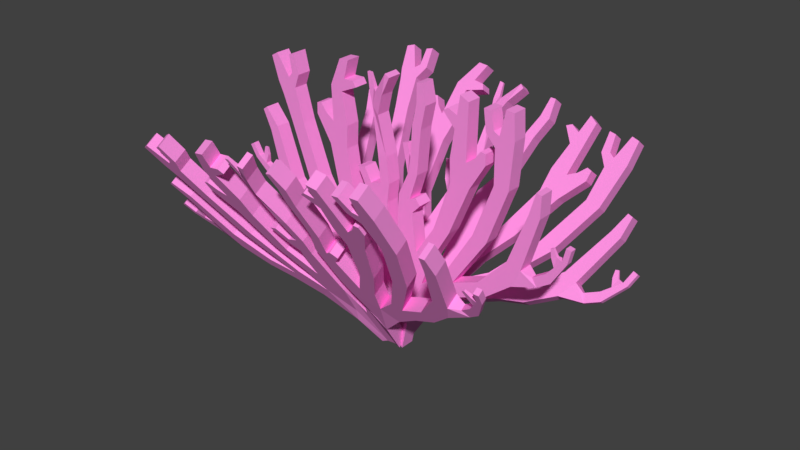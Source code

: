 # Source: Coral.blend  (saved by Blender 2.78.0; exported with 4.5.12 LTS)
import bpy
from mathutils import Matrix  # noqa: F401  (used for matrix-valued properties, if any)

bpy.ops.wm.read_factory_settings(use_empty=True)
scene = bpy.context.scene
scene.name = 'Scene'

# ---- collections
col_collection_1 = bpy.data.collections.new('Collection 1'); scene.collection.children.link(col_collection_1)

# ---- materials (node trees are filled in below, after node groups)
mat_coral = bpy.data.materials.new('Coral')
mat_coral.alpha_threshold = 0.0
mat_coral.use_transparent_shadow = False
mat_coral.diffuse_color = (1.0, 0.3015, 0.7801, 1.0)
mat_coral.roughness = 0.5
mat_coral.specular_intensity = 0.2292
mat_coral.line_color = (0.0, 0.0, 0.0, 1.0)

# ---- material node trees

# ---- world
world_world = bpy.data.worlds.new('World'); scene.world = world_world
world_world.color = (0.05088, 0.05088, 0.05088)
world_world.use_sun_shadow = False
world_world.sun_shadow_jitter_overblur = 0.0
world_world.cycles.sampling_method = 'MANUAL'

# ---- meshes
me_cube_003 = bpy.data.meshes.new('Cube.003')
me_cube_003.from_pydata([(0.01791, -0.01699, -0.2947), (0.01791, 0.01699, -0.2947), (0.1102, 0.01699, -0.3585), (0.1102, -0.01699, -0.3585), (0.02537, -0.01699, -0.5049), (0.04662, -0.02203, -0.4125), (0.02537, 0.01699, -0.5049), (0.04662, 0.01195, -0.4125), (0.01534, 0.02162, -0.3484), (0.01195, -0.01257, -0.503), (0.01195, 0.02162, -0.503), (0.01534, -0.01257, -0.3484), (0.0773, -0.01699, -0.3253), (0.03525, 0.01741, -0.3805), (0.0773, 0.01699, -0.3253), (0.03525, -0.01656, -0.3805), (0.1753, 0.01699, -0.3208), (0.1753, -0.01699, -0.3208), (0.1345, -0.01699, -0.2799), (0.1345, 0.01699, -0.2799), (0.01133, -0.01699, -0.2497), (0.01133, 0.01699, -0.2497), (0.09858, -0.01699, -0.2651), (0.09858, 0.01699, -0.2651), (0.05899, -0.01699, -0.3195), (0.05899, 0.01699, -0.3195), (0.06093, -0.01699, -0.2574), (0.06093, 0.01699, -0.2574), (0.09579, 0.01699, -0.3458), (0.09579, -0.01699, -0.3458), (0.1559, 0.01699, -0.2938), (0.1559, -0.01699, -0.2938), (0.03925, -0.01699, -0.08637), (0.03925, 0.01699, -0.08637), (0.06272, -0.01699, -0.0841), (0.06272, 0.01699, -0.0841), (0.144, -0.01699, -0.1872), (0.144, 0.01699, -0.1872), (0.1056, -0.01699, -0.1888), (0.1056, 0.01699, -0.1888), (0.1907, -0.01699, -0.07554), (0.1907, 0.01699, -0.07554), (0.1449, -0.01699, -0.07536), (0.1449, 0.01699, -0.07536), (0.2021, -0.01699, -0.1697), (0.2021, 0.01699, -0.1697), (0.2351, 0.01699, -0.1779), (0.2351, -0.01699, -0.1779), (0.2472, -0.01699, -0.05095), (0.2472, 0.01699, -0.05095), (0.2811, 0.01699, -0.05368), (0.2811, -0.01699, -0.05368), (0.2373, 0.01699, -0.2967), (0.2373, -0.01699, -0.2967), (0.218, 0.01699, -0.2697), (0.218, -0.01699, -0.2697), (0.3164, 0.01699, -0.2089), (0.3164, -0.01699, -0.2089), (0.2844, 0.01699, -0.1999), (0.2844, -0.01699, -0.1999), (0.3536, 0.01699, -0.03963), (0.3536, -0.01699, -0.03963), (0.3414, 0.01699, -0.03702), (0.3414, -0.01699, -0.03702), (0.05064, 0.01699, -0.1703), (0.05064, -0.01699, -0.1703), (0.0146, -0.01699, -0.1668), (0.0146, 0.01699, -0.1668), (0.04469, 0.01699, -0.1407), (0.01574, 0.01699, -0.138), (0.04469, -0.01699, -0.1407), (0.01574, -0.01699, -0.138), (0.07106, 0.01699, -0.1489), (0.07106, -0.01699, -0.1489), (0.05882, 0.01699, -0.1346), (0.05882, -0.01699, -0.1346), (0.04983, -0.01699, 0.02132), (0.04983, 0.01699, 0.02132), (0.07119, -0.01699, 0.01576), (0.07119, 0.01699, 0.01576), (0.06008, -0.01699, 0.06516), (0.06008, 0.01699, 0.06516), (0.08204, -0.01699, 0.06734), (0.08204, 0.01699, 0.06734), (0.06052, -0.01699, 0.11), (0.06052, 0.01699, 0.11), (0.0728, -0.01699, 0.1113), (0.0728, 0.01699, 0.1113), (0.1813, -0.01699, -0.02253), (0.1813, 0.01699, -0.02253), (0.1429, -0.01699, -0.02406), (0.1429, 0.01699, -0.02406), (0.1838, -0.01699, 0.1002), (0.1838, 0.01699, 0.1002), (0.164, -0.01699, 0.1101), (0.164, 0.01699, 0.1101), (0.2465, -0.01699, 0.02598), (0.2465, 0.01699, 0.02598), (0.2873, 0.01699, 0.02263), (0.2873, -0.01699, 0.02263), (0.2554, -0.01699, 0.05124), (0.2554, 0.01699, 0.05124), (0.2893, 0.01699, 0.04851), (0.2893, -0.01699, 0.04851), (0.2678, -0.01699, 0.1064), (0.2678, 0.01699, 0.1064), (0.2859, 0.01699, 0.1037), (0.2859, -0.01699, 0.1037), (0.2248, -0.01699, 0.05072), (0.2248, 0.01699, 0.05072), (0.2424, -0.01699, 0.05803), (0.2424, 0.01699, 0.05803), (0.2185, -0.01699, 0.09731), (0.2185, 0.01699, 0.09731), (0.2338, -0.01699, 0.09644), (0.2338, 0.01699, 0.09644), (0.2265, -0.01699, -0.01691), (0.2265, 0.01699, -0.01691), (0.2007, -0.01699, -0.008689), (0.2007, 0.01699, -0.008689), (0.226, -0.01699, 0.007323), (0.226, 0.01699, 0.007323), (0.2148, -0.01699, 0.00971), (0.2148, 0.01699, 0.00971), (0.1574, -0.01699, 0.06793), (0.1574, 0.01699, 0.06793), (0.183, 0.01699, 0.06161), (0.183, -0.01699, 0.06161), (0.1528, 0.01699, 0.03898), (0.1825, -0.01699, 0.03512), (0.1528, -0.01699, 0.03898), (0.1825, 0.01699, 0.03512), (0.136, -0.01699, 0.07772), (0.136, 0.01699, 0.07772), (0.1246, 0.01699, 0.0699), (0.1246, -0.01699, 0.0699), (0.2559, 0.01699, -0.2298), (0.296, 0.01699, -0.2508), (0.296, -0.01699, -0.2508), (0.2559, -0.01699, -0.2298), (0.337, 0.007132, -0.2198), (0.337, -0.007132, -0.2198), (0.3484, 0.007132, -0.2377), (0.3484, -0.007132, -0.2377), (0.3666, 0.007132, -0.201), (0.3666, -0.007132, -0.201), (0.378, 0.007132, -0.2189), (0.378, -0.007132, -0.2189), (0.3996, 0.007132, -0.1637), (0.3996, -0.007132, -0.1637), (0.4111, 0.007132, -0.1664), (0.4111, -0.007132, -0.1664), (0.3945, 0.007132, -0.1927), (0.3945, -0.007132, -0.1927), (0.3831, -0.007132, -0.1824), (0.3831, 0.007132, -0.1824), (0.3861, 0.003737, -0.1608), (0.3861, -0.003737, -0.1608), (0.3738, -0.003737, -0.1652), (0.3738, 0.003737, -0.1652), (0.3778, 0.002237, -0.1452), (0.3778, -0.002237, -0.1452), (0.3705, -0.002237, -0.1478), (0.3705, 0.002237, -0.1478), (0.4067, 0.007132, -0.1333), (0.4067, -0.007132, -0.1333), (0.4182, 0.007132, -0.136), (0.4182, -0.007132, -0.136), (0.3526, -0.01699, -0.08829), (0.3282, -0.01699, -0.08406), (0.3526, 0.01699, -0.08829), (0.3282, 0.01699, -0.08406), (-0.007688, -0.01699, -0.2947), (-0.007688, 0.01699, -0.2947), (-0.1102, 0.01699, -0.3585), (-0.1102, -0.01699, -0.3585), (-0.02537, -0.01699, -0.5049), (-0.03919, -0.02207, -0.4158), (-0.02537, 0.01699, -0.5049), (-0.03919, 0.01191, -0.4158), (0.0, 0.02162, -0.5024), (0.0, 0.02162, -0.383), (0.0, -0.01257, -0.5024), (0.0, -0.01257, -0.383), (-0.00809, 0.02162, -0.3448), (-0.01195, -0.01257, -0.503), (-0.01195, 0.02162, -0.503), (-0.00809, -0.01257, -0.3448), (-0.0773, -0.01699, -0.3253), (-0.02705, 0.01756, -0.3813), (-0.0773, 0.01699, -0.3253), (-0.02705, -0.01642, -0.3813), (-0.1753, 0.01699, -0.3208), (-0.1753, -0.01699, -0.3208), (-0.1345, -0.01699, -0.2799), (-0.1345, 0.01699, -0.2799), (-0.01133, -0.01699, -0.2497), (-0.01133, 0.01699, -0.2497), (-0.09858, -0.01699, -0.2651), (-0.09858, 0.01699, -0.2651), (-0.05899, -0.01699, -0.3195), (-0.05899, 0.01699, -0.3195), (-0.06093, -0.01699, -0.2574), (-0.06093, 0.01699, -0.2574), (-0.09579, 0.01699, -0.3458), (-0.09579, -0.01699, -0.3458), (-0.1559, 0.01699, -0.2938), (-0.1559, -0.01699, -0.2938), (-0.01668, -0.01699, -0.06603), (-0.01668, 0.01699, -0.06603), (-0.03875, -0.01699, -0.0656), (-0.03875, 0.01699, -0.0656), (-0.144, -0.01699, -0.1872), (-0.144, 0.01699, -0.1872), (-0.1056, -0.01699, -0.1888), (-0.1056, 0.01699, -0.1888), (-0.1694, -0.01699, -0.07712), (-0.1694, 0.01699, -0.07712), (-0.1236, -0.01699, -0.07694), (-0.1236, 0.01699, -0.07694), (-0.2021, -0.01699, -0.1697), (-0.2021, 0.01699, -0.1697), (-0.2351, 0.01699, -0.1779), (-0.2351, -0.01699, -0.1779), (-0.2472, -0.01699, -0.05095), (-0.2472, 0.01699, -0.05095), (-0.2811, 0.01699, -0.05368), (-0.2811, -0.01699, -0.05368), (-0.2373, 0.01699, -0.2967), (-0.2373, -0.01699, -0.2967), (-0.218, 0.01699, -0.2697), (-0.218, -0.01699, -0.2697), (-0.3164, 0.01699, -0.2089), (-0.3164, -0.01699, -0.2089), (-0.2844, 0.01699, -0.1999), (-0.2844, -0.01699, -0.1999), (-0.3687, 0.01699, -0.04931), (-0.3687, -0.01699, -0.04931), (-0.3584, 0.01699, -0.04206), (-0.3584, -0.01699, -0.04206), (-0.05064, 0.01699, -0.1703), (-0.05064, -0.01699, -0.1703), (-0.0146, -0.01699, -0.1668), (-0.0146, 0.01699, -0.1668), (-0.03259, 0.01699, -0.1279), (-0.009804, 0.01699, -0.1237), (-0.03259, -0.01699, -0.1279), (-0.009804, -0.01699, -0.1237), (-0.07106, 0.01699, -0.1489), (-0.07106, -0.01699, -0.1489), (-0.05882, 0.01699, -0.1346), (-0.05882, -0.01699, -0.1346), (-0.09381, 0.01699, -0.1071), (-0.09381, -0.01699, -0.1071), (-0.07528, 0.01699, -0.1037), (-0.07528, -0.01699, -0.1037), (-0.03844, -0.01699, 0.01879), (-0.03844, 0.01699, 0.01879), (-0.05761, -0.01056, 0.03286), (-0.05761, 0.01056, 0.03286), (-0.02832, -0.01699, 0.06266), (-0.02832, 0.01699, 0.06266), (-0.04954, -0.01056, 0.06463), (-0.04954, 0.01056, 0.06463), (-0.008965, -0.01699, 0.1031), (-0.008965, 0.01699, 0.1031), (-0.01943, -0.01699, 0.1097), (-0.01943, 0.01699, 0.1097), (-0.1599, -0.01699, -0.02411), (-0.1599, 0.01699, -0.02411), (-0.1215, -0.01699, -0.02564), (-0.1215, 0.01699, -0.02564), (-0.1385, -0.01699, 0.1145), (-0.1385, 0.01699, 0.1145), (-0.1164, -0.01699, 0.1157), (-0.1164, 0.01699, 0.1157), (-0.2678, -0.01699, 0.02274), (-0.2678, 0.01699, 0.02274), (-0.3047, 0.01699, 0.004835), (-0.3047, -0.01699, 0.004835), (-0.2853, -0.01699, 0.04304), (-0.2853, 0.01699, 0.04304), (-0.316, 0.01699, 0.0282), (-0.316, -0.01699, 0.0282), (-0.3168, -0.01699, 0.08999), (-0.3168, 0.01699, 0.08999), (-0.3327, 0.01699, 0.08089), (-0.3327, -0.01699, 0.08089), (-0.2566, -0.01699, 0.05363), (-0.2566, 0.01699, 0.05363), (-0.2757, -0.01699, 0.05409), (-0.2757, 0.01699, 0.05409), (-0.2676, -0.01699, 0.09937), (-0.2676, 0.01699, 0.09937), (-0.2815, -0.01699, 0.093), (-0.2815, 0.01699, 0.093), (-0.2051, -0.01699, -0.01849), (-0.2051, 0.01699, -0.01849), (-0.1794, -0.01699, -0.01027), (-0.1794, 0.01699, -0.01027), (-0.2046, -0.01699, 0.005741), (-0.2046, 0.01699, 0.005741), (-0.1934, -0.01699, 0.008128), (-0.1934, 0.01699, 0.008128), (-0.1273, -0.01699, 0.07437), (-0.1273, 0.01699, 0.07437), (-0.1533, 0.01699, 0.07891), (-0.1533, -0.01699, 0.07891), (-0.1348, 0.01699, 0.04603), (-0.1635, -0.01699, 0.05445), (-0.1348, -0.01699, 0.04603), (-0.1635, 0.01699, 0.05445), (-0.1038, -0.01699, 0.07473), (-0.1038, 0.01699, 0.07473), (-0.09652, 0.01699, 0.06299), (-0.09652, -0.01699, 0.06299), (-0.2559, 0.01699, -0.2298), (-0.296, 0.01699, -0.2508), (-0.296, -0.01699, -0.2508), (-0.2559, -0.01699, -0.2298), (-0.337, 0.007132, -0.2198), (-0.337, -0.007132, -0.2198), (-0.3484, 0.007132, -0.2377), (-0.3484, -0.007132, -0.2377), (-0.3592, 0.007132, -0.1983), (-0.3592, -0.007132, -0.1983), (-0.3645, 0.007132, -0.2188), (-0.3645, -0.007132, -0.2188), (-0.402, 0.007132, -0.1729), (-0.402, -0.007132, -0.1729), (-0.4121, 0.007132, -0.179), (-0.4121, -0.007132, -0.179), (-0.3883, 0.007132, -0.1989), (-0.3883, -0.007132, -0.1989), (-0.3806, -0.007132, -0.1856), (-0.3806, 0.007132, -0.1856), (-0.3901, 0.003737, -0.166), (-0.3901, -0.003737, -0.166), (-0.377, -0.003737, -0.1664), (-0.377, 0.003737, -0.1664), (-0.387, 0.002237, -0.1486), (-0.387, -0.002237, -0.1486), (-0.3792, -0.002237, -0.1488), (-0.3792, 0.002237, -0.1488), (-0.4181, 0.007132, -0.1462), (-0.4181, -0.007132, -0.1462), (-0.4282, 0.007132, -0.1523), (-0.4282, -0.007132, -0.1523), (-0.3484, -0.01699, -0.09358), (-0.3277, -0.01699, -0.08), (-0.3484, 0.01699, -0.09358), (-0.3277, 0.01699, -0.08), (-0.06856, -0.00536, 0.05542), (-0.06856, 0.005361, 0.05542), (-0.05784, -0.00536, 0.06814), (-0.05784, 0.005361, 0.06814), (-0.07664, -0.002977, 0.09826), (-0.07664, 0.002978, 0.09826), (-0.06741, -0.002977, 0.09788), (-0.06741, 0.002978, 0.09788), (0.04543, 0.01699, -0.04964), (0.06563, 0.01699, -0.04975), (0.06563, -0.01699, -0.04975), (0.04543, -0.01699, -0.04964), (0.02349, -0.007135, -0.05557), (0.02349, 0.007135, -0.05557), (0.03567, 0.007135, -0.04575), (0.03567, -0.007135, -0.04575), (0.0168, -0.00595, -0.02825), (0.0168, 0.00595, -0.02825), (0.02951, 0.00595, -0.0253), (0.02951, -0.00595, -0.0253)], [], [(5, 7, 2, 3), (10, 8, 13, 7, 6), (6, 7, 5, 4), (15, 5, 3, 29, 12), (10, 6, 4, 9), (8, 11, 0, 1), (8, 181, 183, 11), (7, 13, 14, 28, 2), (9, 11, 183, 182), (24, 12, 22, 26), (4, 5, 15, 11, 9), (13, 8, 1, 25, 14), (180, 10, 9, 182), (180, 181, 8, 10), (29, 3, 17, 31), (11, 15, 12, 24, 0), (19, 18, 44, 45), (3, 2, 16, 17), (28, 14, 19, 30), (14, 12, 18, 19), (70, 68, 35, 34), (25, 1, 21, 27), (1, 0, 20, 21), (12, 14, 23, 22), (14, 25, 27, 23), (23, 27, 39, 37), (0, 24, 26, 20), (2, 28, 30, 16), (16, 30, 54, 52), (12, 29, 31, 18), (361, 360, 77, 79), (71, 70, 34, 32), (68, 69, 33, 35), (69, 71, 32, 33), (37, 39, 43, 41), (27, 26, 38, 39), (22, 23, 37, 36), (26, 22, 36, 38), (43, 42, 90, 91), (39, 38, 42, 43), (36, 37, 41, 40), (38, 36, 40, 42), (46, 45, 49, 50), (30, 19, 45, 46), (31, 30, 46, 47), (18, 31, 47, 44), (51, 50, 98, 99), (44, 47, 51, 48), (47, 46, 50, 51), (45, 44, 48, 49), (137, 136, 58, 56), (30, 31, 55, 54), (31, 17, 53, 55), (17, 16, 52, 53), (169, 168, 61, 63), (139, 138, 57, 59), (137, 56, 140, 142), (136, 139, 59, 58), (60, 62, 63, 61), (168, 170, 60, 61), (171, 169, 63, 62), (170, 171, 62, 60), (21, 20, 66, 67), (27, 21, 67, 64), (20, 26, 65, 66), (26, 27, 64, 65), (67, 66, 71, 69), (64, 67, 69, 68), (66, 65, 70, 71), (64, 68, 74, 72), (75, 73, 72, 74), (68, 70, 75, 74), (65, 64, 72, 73), (70, 65, 73, 75), (76, 78, 82, 80), (363, 362, 78, 76), (362, 361, 79, 78), (360, 363, 76, 77), (82, 83, 87, 86), (78, 79, 83, 82), (77, 76, 80, 81), (79, 77, 81, 83), (87, 85, 84, 86), (81, 80, 84, 85), (83, 81, 85, 87), (80, 82, 86, 84), (125, 124, 94, 95), (40, 41, 117, 116), (42, 40, 88, 90), (41, 43, 91, 89), (93, 95, 94, 92), (127, 126, 93, 92), (124, 127, 92, 94), (126, 125, 95, 93), (98, 97, 101, 102), (49, 48, 96, 97), (50, 49, 97, 98), (48, 51, 99, 96), (103, 102, 106, 107), (96, 99, 103, 100), (99, 98, 102, 103), (96, 100, 110, 108), (106, 105, 104, 107), (101, 100, 104, 105), (102, 101, 105, 106), (100, 103, 107, 104), (111, 109, 113, 115), (100, 101, 111, 110), (97, 96, 108, 109), (101, 97, 109, 111), (113, 112, 114, 115), (109, 108, 112, 113), (108, 110, 114, 112), (110, 111, 115, 114), (117, 119, 123, 121), (88, 40, 116, 118), (89, 88, 118, 119), (41, 89, 119, 117), (120, 121, 123, 122), (116, 117, 121, 120), (118, 116, 120, 122), (119, 118, 122, 123), (131, 128, 125, 126), (130, 129, 127, 124), (129, 131, 126, 127), (128, 130, 135, 134), (91, 90, 130, 128), (88, 89, 131, 129), (90, 88, 129, 130), (89, 91, 128, 131), (134, 135, 132, 133), (125, 128, 134, 133), (130, 124, 132, 135), (124, 125, 133, 132), (54, 55, 139, 136), (53, 52, 137, 138), (55, 53, 138, 139), (52, 54, 136, 137), (142, 140, 144, 146), (56, 57, 141, 140), (138, 137, 142, 143), (57, 138, 143, 141), (153, 152, 150, 151), (140, 141, 145, 144), (143, 142, 146, 147), (141, 143, 147, 145), (150, 148, 164, 166), (154, 153, 151, 149), (152, 155, 148, 150), (154, 149, 157, 158), (144, 145, 154, 155), (146, 144, 155, 152), (145, 147, 153, 154), (147, 146, 152, 153), (159, 158, 162, 163), (149, 148, 156, 157), (148, 155, 159, 156), (155, 154, 158, 159), (163, 162, 161, 160), (156, 159, 163, 160), (158, 157, 161, 162), (157, 156, 160, 161), (167, 166, 164, 165), (148, 149, 165, 164), (151, 150, 166, 167), (149, 151, 167, 165), (56, 58, 171, 170), (58, 59, 169, 171), (57, 56, 170, 168), (59, 57, 168, 169), (177, 175, 174, 179), (186, 178, 179, 189, 184), (178, 176, 177, 179), (191, 188, 205, 175, 177), (186, 185, 176, 178), (184, 173, 172, 187), (184, 187, 183, 181), (179, 174, 204, 190, 189), (185, 182, 183, 187), (200, 202, 198, 188), (176, 185, 187, 191, 177), (189, 190, 201, 173, 184), (180, 182, 185, 186), (180, 186, 184, 181), (205, 207, 193, 175), (187, 172, 200, 188, 191), (195, 221, 220, 194), (175, 193, 192, 174), (204, 206, 195, 190), (190, 195, 194, 188), (246, 210, 211, 244), (201, 203, 197, 173), (173, 197, 196, 172), (188, 198, 199, 190), (190, 199, 203, 201), (199, 213, 215, 203), (172, 196, 202, 200), (174, 192, 206, 204), (192, 228, 230, 206), (188, 194, 207, 205), (211, 259, 257, 209), (247, 208, 210, 246), (244, 211, 209, 245), (245, 209, 208, 247), (213, 217, 219, 215), (203, 215, 214, 202), (198, 212, 213, 199), (202, 214, 212, 198), (219, 271, 270, 218), (215, 219, 218, 214), (212, 216, 217, 213), (214, 218, 216, 212), (222, 226, 225, 221), (206, 222, 221, 195), (207, 223, 222, 206), (194, 220, 223, 207), (227, 279, 278, 226), (220, 224, 227, 223), (223, 227, 226, 222), (221, 225, 224, 220), (317, 232, 234, 316), (206, 230, 231, 207), (207, 231, 229, 193), (193, 229, 228, 192), (349, 239, 237, 348), (319, 235, 233, 318), (317, 322, 320, 232), (316, 234, 235, 319), (236, 237, 239, 238), (348, 237, 236, 350), (351, 238, 239, 349), (350, 236, 238, 351), (197, 243, 242, 196), (203, 240, 243, 197), (196, 242, 241, 202), (202, 241, 240, 203), (243, 245, 247, 242), (240, 244, 245, 243), (242, 247, 246, 241), (240, 248, 250, 244), (250, 254, 255, 251), (244, 250, 251, 246), (241, 249, 248, 240), (246, 251, 249, 241), (253, 255, 254, 252), (249, 253, 252, 248), (248, 252, 254, 250), (251, 255, 253, 249), (256, 260, 262, 258), (208, 256, 258, 210), (210, 258, 259, 211), (209, 257, 256, 208), (262, 266, 267, 263), (259, 258, 352, 353), (257, 261, 260, 256), (259, 263, 261, 257), (267, 266, 264, 265), (261, 265, 264, 260), (263, 267, 265, 261), (260, 264, 266, 262), (305, 275, 274, 304), (216, 296, 297, 217), (218, 270, 268, 216), (217, 269, 271, 219), (273, 272, 274, 275), (307, 272, 273, 306), (304, 274, 272, 307), (306, 273, 275, 305), (278, 282, 281, 277), (225, 277, 276, 224), (226, 278, 277, 225), (224, 276, 279, 227), (283, 287, 286, 282), (276, 280, 283, 279), (279, 283, 282, 278), (276, 288, 290, 280), (286, 287, 284, 285), (281, 285, 284, 280), (282, 286, 285, 281), (280, 284, 287, 283), (291, 295, 293, 289), (280, 290, 291, 281), (277, 289, 288, 276), (281, 291, 289, 277), (293, 295, 294, 292), (289, 293, 292, 288), (288, 292, 294, 290), (290, 294, 295, 291), (297, 301, 303, 299), (268, 298, 296, 216), (269, 299, 298, 268), (217, 297, 299, 269), (300, 302, 303, 301), (296, 300, 301, 297), (298, 302, 300, 296), (299, 303, 302, 298), (311, 306, 305, 308), (310, 304, 307, 309), (309, 307, 306, 311), (308, 314, 315, 310), (271, 308, 310, 270), (268, 309, 311, 269), (270, 310, 309, 268), (269, 311, 308, 271), (314, 313, 312, 315), (305, 313, 314, 308), (310, 315, 312, 304), (304, 312, 313, 305), (230, 316, 319, 231), (229, 318, 317, 228), (231, 319, 318, 229), (228, 317, 316, 230), (322, 326, 324, 320), (232, 320, 321, 233), (318, 323, 322, 317), (233, 321, 323, 318), (333, 331, 330, 332), (320, 324, 325, 321), (323, 327, 326, 322), (321, 325, 327, 323), (330, 346, 344, 328), (334, 329, 331, 333), (332, 330, 328, 335), (334, 338, 337, 329), (324, 335, 334, 325), (326, 332, 335, 324), (325, 334, 333, 327), (327, 333, 332, 326), (339, 343, 342, 338), (329, 337, 336, 328), (328, 336, 339, 335), (335, 339, 338, 334), (343, 340, 341, 342), (336, 340, 343, 339), (338, 342, 341, 337), (337, 341, 340, 336), (347, 345, 344, 346), (328, 344, 345, 329), (331, 347, 346, 330), (329, 345, 347, 331), (232, 350, 351, 234), (234, 351, 349, 235), (233, 348, 350, 232), (235, 349, 348, 233), (355, 353, 357, 359), (263, 259, 353, 355), (258, 262, 354, 352), (262, 263, 355, 354), (356, 358, 359, 357), (354, 355, 359, 358), (352, 354, 358, 356), (353, 352, 356, 357), (363, 360, 366, 367), (34, 35, 361, 362), (32, 34, 362, 363), (35, 33, 360, 361), (367, 366, 370, 371), (32, 363, 367, 364), (360, 33, 365, 366), (33, 32, 364, 365), (369, 368, 371, 370), (364, 367, 371, 368), (366, 365, 369, 370), (365, 364, 368, 369)])
me_cube_003.materials.append(mat_coral)
me_cube_003.use_remesh_preserve_volume = False
me_cube_003.use_remesh_preserve_attributes = False
me_cube_003.use_mirror_vertex_groups = False
me_cube_003.update()
me_cube_002 = bpy.data.meshes.new('Cube.002')
me_cube_002.from_pydata([(0.01791, -0.01699, -0.2947), (0.01791, 0.01699, -0.2947), (0.1102, 0.01699, -0.3585), (0.1102, -0.01699, -0.3585), (0.02537, -0.01699, -0.5049), (0.04662, -0.02203, -0.4125), (0.02537, 0.01699, -0.5049), (0.04662, 0.01195, -0.4125), (0.01534, 0.02162, -0.3484), (0.01195, -0.01257, -0.503), (0.01195, 0.02162, -0.503), (0.01534, -0.01257, -0.3484), (0.0773, -0.01699, -0.3253), (0.03525, 0.01741, -0.3805), (0.0773, 0.01699, -0.3253), (0.03525, -0.01656, -0.3805), (0.1753, 0.01699, -0.3208), (0.1753, -0.01699, -0.3208), (0.1345, -0.01699, -0.2799), (0.1345, 0.01699, -0.2799), (0.01133, -0.01699, -0.2497), (0.01133, 0.01699, -0.2497), (0.09858, -0.01699, -0.2651), (0.09858, 0.01699, -0.2651), (0.05899, -0.01699, -0.3195), (0.05899, 0.01699, -0.3195), (0.06093, -0.01699, -0.2574), (0.06093, 0.01699, -0.2574), (0.09579, 0.01699, -0.3458), (0.09579, -0.01699, -0.3458), (0.1559, 0.01699, -0.2938), (0.1559, -0.01699, -0.2938), (0.03925, -0.01699, -0.08637), (0.03925, 0.01699, -0.08637), (0.06272, -0.01699, -0.0841), (0.06272, 0.01699, -0.0841), (0.144, -0.01699, -0.1872), (0.144, 0.01699, -0.1872), (0.1056, -0.01699, -0.1888), (0.1056, 0.01699, -0.1888), (0.1907, -0.01699, -0.07554), (0.1907, 0.01699, -0.07554), (0.1449, -0.01699, -0.07536), (0.1449, 0.01699, -0.07536), (0.2021, -0.01699, -0.1697), (0.2021, 0.01699, -0.1697), (0.2351, 0.01699, -0.1779), (0.2351, -0.01699, -0.1779), (0.2472, -0.01699, -0.05095), (0.2472, 0.01699, -0.05095), (0.2811, 0.01699, -0.05368), (0.2811, -0.01699, -0.05368), (0.2373, 0.01699, -0.2967), (0.2373, -0.01699, -0.2967), (0.218, 0.01699, -0.2697), (0.218, -0.01699, -0.2697), (0.3164, 0.01699, -0.2089), (0.3164, -0.01699, -0.2089), (0.2844, 0.01699, -0.1999), (0.2844, -0.01699, -0.1999), (0.3536, 0.01699, -0.03963), (0.3536, -0.01699, -0.03963), (0.3414, 0.01699, -0.03702), (0.3414, -0.01699, -0.03702), (0.05064, 0.01699, -0.1703), (0.05064, -0.01699, -0.1703), (0.0146, -0.01699, -0.1668), (0.0146, 0.01699, -0.1668), (0.04469, 0.01699, -0.1407), (0.01574, 0.01699, -0.138), (0.04469, -0.01699, -0.1407), (0.01574, -0.01699, -0.138), (0.07106, 0.01699, -0.1489), (0.07106, -0.01699, -0.1489), (0.05882, 0.01699, -0.1346), (0.05882, -0.01699, -0.1346), (0.04983, -0.01699, 0.02132), (0.04983, 0.01699, 0.02132), (0.07119, -0.01699, 0.01576), (0.07119, 0.01699, 0.01576), (0.06008, -0.01699, 0.06516), (0.06008, 0.01699, 0.06516), (0.08204, -0.01699, 0.06734), (0.08204, 0.01699, 0.06734), (0.06052, -0.01699, 0.11), (0.06052, 0.01699, 0.11), (0.0728, -0.01699, 0.1113), (0.0728, 0.01699, 0.1113), (0.1813, -0.01699, -0.02253), (0.1813, 0.01699, -0.02253), (0.1429, -0.01699, -0.02406), (0.1429, 0.01699, -0.02406), (0.1838, -0.01699, 0.1002), (0.1838, 0.01699, 0.1002), (0.164, -0.01699, 0.1101), (0.164, 0.01699, 0.1101), (0.2465, -0.01699, 0.02598), (0.2465, 0.01699, 0.02598), (0.2873, 0.01699, 0.02263), (0.2873, -0.01699, 0.02263), (0.2554, -0.01699, 0.05124), (0.2554, 0.01699, 0.05124), (0.2893, 0.01699, 0.04851), (0.2893, -0.01699, 0.04851), (0.2678, -0.01699, 0.1064), (0.2678, 0.01699, 0.1064), (0.2859, 0.01699, 0.1037), (0.2859, -0.01699, 0.1037), (0.2248, -0.01699, 0.05072), (0.2248, 0.01699, 0.05072), (0.2424, -0.01699, 0.05803), (0.2424, 0.01699, 0.05803), (0.2185, -0.01699, 0.09731), (0.2185, 0.01699, 0.09731), (0.2338, -0.01699, 0.09644), (0.2338, 0.01699, 0.09644), (0.2265, -0.01699, -0.01691), (0.2265, 0.01699, -0.01691), (0.2007, -0.01699, -0.008689), (0.2007, 0.01699, -0.008689), (0.226, -0.01699, 0.007323), (0.226, 0.01699, 0.007323), (0.2148, -0.01699, 0.00971), (0.2148, 0.01699, 0.00971), (0.1574, -0.01699, 0.06793), (0.1574, 0.01699, 0.06793), (0.183, 0.01699, 0.06161), (0.183, -0.01699, 0.06161), (0.1528, 0.01699, 0.03898), (0.1825, -0.01699, 0.03512), (0.1528, -0.01699, 0.03898), (0.1825, 0.01699, 0.03512), (0.136, -0.01699, 0.07772), (0.136, 0.01699, 0.07772), (0.1246, 0.01699, 0.0699), (0.1246, -0.01699, 0.0699), (0.2559, 0.01699, -0.2298), (0.296, 0.01699, -0.2508), (0.296, -0.01699, -0.2508), (0.2559, -0.01699, -0.2298), (0.337, 0.007132, -0.2198), (0.337, -0.007132, -0.2198), (0.3484, 0.007132, -0.2377), (0.3484, -0.007132, -0.2377), (0.3666, 0.007132, -0.201), (0.3666, -0.007132, -0.201), (0.378, 0.007132, -0.2189), (0.378, -0.007132, -0.2189), (0.3996, 0.007132, -0.1637), (0.3996, -0.007132, -0.1637), (0.4111, 0.007132, -0.1664), (0.4111, -0.007132, -0.1664), (0.3945, 0.007132, -0.1927), (0.3945, -0.007132, -0.1927), (0.3831, -0.007132, -0.1824), (0.3831, 0.007132, -0.1824), (0.3861, 0.003737, -0.1608), (0.3861, -0.003737, -0.1608), (0.3738, -0.003737, -0.1652), (0.3738, 0.003737, -0.1652), (0.3778, 0.002237, -0.1452), (0.3778, -0.002237, -0.1452), (0.3705, -0.002237, -0.1478), (0.3705, 0.002237, -0.1478), (0.4067, 0.007132, -0.1333), (0.4067, -0.007132, -0.1333), (0.4182, 0.007132, -0.136), (0.4182, -0.007132, -0.136), (0.3526, -0.01699, -0.08829), (0.3282, -0.01699, -0.08406), (0.3526, 0.01699, -0.08829), (0.3282, 0.01699, -0.08406), (-0.007688, -0.01699, -0.2947), (-0.007688, 0.01699, -0.2947), (-0.1102, 0.01699, -0.3585), (-0.1102, -0.01699, -0.3585), (-0.02537, -0.01699, -0.5049), (-0.03919, -0.02207, -0.4158), (-0.02537, 0.01699, -0.5049), (-0.03919, 0.01191, -0.4158), (0.0, 0.02162, -0.5024), (0.0, 0.02162, -0.383), (0.0, -0.01257, -0.5024), (0.0, -0.01257, -0.383), (-0.00809, 0.02162, -0.3448), (-0.01195, -0.01257, -0.503), (-0.01195, 0.02162, -0.503), (-0.00809, -0.01257, -0.3448), (-0.0773, -0.01699, -0.3253), (-0.02705, 0.01756, -0.3813), (-0.0773, 0.01699, -0.3253), (-0.02705, -0.01642, -0.3813), (-0.1753, 0.01699, -0.3208), (-0.1753, -0.01699, -0.3208), (-0.1345, -0.01699, -0.2799), (-0.1345, 0.01699, -0.2799), (-0.01133, -0.01699, -0.2497), (-0.01133, 0.01699, -0.2497), (-0.09858, -0.01699, -0.2651), (-0.09858, 0.01699, -0.2651), (-0.05899, -0.01699, -0.3195), (-0.05899, 0.01699, -0.3195), (-0.06093, -0.01699, -0.2574), (-0.06093, 0.01699, -0.2574), (-0.09579, 0.01699, -0.3458), (-0.09579, -0.01699, -0.3458), (-0.1559, 0.01699, -0.2938), (-0.1559, -0.01699, -0.2938), (-0.01668, -0.01699, -0.06603), (-0.01668, 0.01699, -0.06603), (-0.03875, -0.01699, -0.0656), (-0.03875, 0.01699, -0.0656), (-0.144, -0.01699, -0.1872), (-0.144, 0.01699, -0.1872), (-0.1056, -0.01699, -0.1888), (-0.1056, 0.01699, -0.1888), (-0.1694, -0.01699, -0.07712), (-0.1694, 0.01699, -0.07712), (-0.1236, -0.01699, -0.07694), (-0.1236, 0.01699, -0.07694), (-0.2021, -0.01699, -0.1697), (-0.2021, 0.01699, -0.1697), (-0.2351, 0.01699, -0.1779), (-0.2351, -0.01699, -0.1779), (-0.2472, -0.01699, -0.05095), (-0.2472, 0.01699, -0.05095), (-0.2811, 0.01699, -0.05368), (-0.2811, -0.01699, -0.05368), (-0.2373, 0.01699, -0.2967), (-0.2373, -0.01699, -0.2967), (-0.218, 0.01699, -0.2697), (-0.218, -0.01699, -0.2697), (-0.3164, 0.01699, -0.2089), (-0.3164, -0.01699, -0.2089), (-0.2844, 0.01699, -0.1999), (-0.2844, -0.01699, -0.1999), (-0.3687, 0.01699, -0.04931), (-0.3687, -0.01699, -0.04931), (-0.3584, 0.01699, -0.04206), (-0.3584, -0.01699, -0.04206), (-0.05064, 0.01699, -0.1703), (-0.05064, -0.01699, -0.1703), (-0.0146, -0.01699, -0.1668), (-0.0146, 0.01699, -0.1668), (-0.03259, 0.01699, -0.1279), (-0.009804, 0.01699, -0.1237), (-0.03259, -0.01699, -0.1279), (-0.009804, -0.01699, -0.1237), (-0.07106, 0.01699, -0.1489), (-0.07106, -0.01699, -0.1489), (-0.05882, 0.01699, -0.1346), (-0.05882, -0.01699, -0.1346), (-0.09381, 0.01699, -0.1071), (-0.09381, -0.01699, -0.1071), (-0.07528, 0.01699, -0.1037), (-0.07528, -0.01699, -0.1037), (-0.03844, -0.01699, 0.01879), (-0.03844, 0.01699, 0.01879), (-0.05761, -0.01056, 0.03286), (-0.05761, 0.01056, 0.03286), (-0.02832, -0.01699, 0.06266), (-0.02832, 0.01699, 0.06266), (-0.04954, -0.01056, 0.06463), (-0.04954, 0.01056, 0.06463), (-0.008965, -0.01699, 0.1031), (-0.008965, 0.01699, 0.1031), (-0.01943, -0.01699, 0.1097), (-0.01943, 0.01699, 0.1097), (-0.1599, -0.01699, -0.02411), (-0.1599, 0.01699, -0.02411), (-0.1215, -0.01699, -0.02564), (-0.1215, 0.01699, -0.02564), (-0.1385, -0.01699, 0.1145), (-0.1385, 0.01699, 0.1145), (-0.1164, -0.01699, 0.1157), (-0.1164, 0.01699, 0.1157), (-0.2678, -0.01699, 0.02274), (-0.2678, 0.01699, 0.02274), (-0.3047, 0.01699, 0.004835), (-0.3047, -0.01699, 0.004835), (-0.2853, -0.01699, 0.04304), (-0.2853, 0.01699, 0.04304), (-0.316, 0.01699, 0.0282), (-0.316, -0.01699, 0.0282), (-0.3168, -0.01699, 0.08999), (-0.3168, 0.01699, 0.08999), (-0.3327, 0.01699, 0.08089), (-0.3327, -0.01699, 0.08089), (-0.2566, -0.01699, 0.05363), (-0.2566, 0.01699, 0.05363), (-0.2757, -0.01699, 0.05409), (-0.2757, 0.01699, 0.05409), (-0.2676, -0.01699, 0.09937), (-0.2676, 0.01699, 0.09937), (-0.2815, -0.01699, 0.093), (-0.2815, 0.01699, 0.093), (-0.2051, -0.01699, -0.01849), (-0.2051, 0.01699, -0.01849), (-0.1794, -0.01699, -0.01027), (-0.1794, 0.01699, -0.01027), (-0.2046, -0.01699, 0.005741), (-0.2046, 0.01699, 0.005741), (-0.1934, -0.01699, 0.008128), (-0.1934, 0.01699, 0.008128), (-0.1273, -0.01699, 0.07437), (-0.1273, 0.01699, 0.07437), (-0.1533, 0.01699, 0.07891), (-0.1533, -0.01699, 0.07891), (-0.1348, 0.01699, 0.04603), (-0.1635, -0.01699, 0.05445), (-0.1348, -0.01699, 0.04603), (-0.1635, 0.01699, 0.05445), (-0.1038, -0.01699, 0.07473), (-0.1038, 0.01699, 0.07473), (-0.09652, 0.01699, 0.06299), (-0.09652, -0.01699, 0.06299), (-0.2559, 0.01699, -0.2298), (-0.296, 0.01699, -0.2508), (-0.296, -0.01699, -0.2508), (-0.2559, -0.01699, -0.2298), (-0.337, 0.007132, -0.2198), (-0.337, -0.007132, -0.2198), (-0.3484, 0.007132, -0.2377), (-0.3484, -0.007132, -0.2377), (-0.3592, 0.007132, -0.1983), (-0.3592, -0.007132, -0.1983), (-0.3645, 0.007132, -0.2188), (-0.3645, -0.007132, -0.2188), (-0.402, 0.007132, -0.1729), (-0.402, -0.007132, -0.1729), (-0.4121, 0.007132, -0.179), (-0.4121, -0.007132, -0.179), (-0.3883, 0.007132, -0.1989), (-0.3883, -0.007132, -0.1989), (-0.3806, -0.007132, -0.1856), (-0.3806, 0.007132, -0.1856), (-0.3901, 0.003737, -0.166), (-0.3901, -0.003737, -0.166), (-0.377, -0.003737, -0.1664), (-0.377, 0.003737, -0.1664), (-0.387, 0.002237, -0.1486), (-0.387, -0.002237, -0.1486), (-0.3792, -0.002237, -0.1488), (-0.3792, 0.002237, -0.1488), (-0.4181, 0.007132, -0.1462), (-0.4181, -0.007132, -0.1462), (-0.4282, 0.007132, -0.1523), (-0.4282, -0.007132, -0.1523), (-0.3484, -0.01699, -0.09358), (-0.3277, -0.01699, -0.08), (-0.3484, 0.01699, -0.09358), (-0.3277, 0.01699, -0.08), (-0.06856, -0.00536, 0.05542), (-0.06856, 0.005361, 0.05542), (-0.05784, -0.00536, 0.06814), (-0.05784, 0.005361, 0.06814), (-0.07664, -0.002977, 0.09826), (-0.07664, 0.002978, 0.09826), (-0.06741, -0.002977, 0.09788), (-0.06741, 0.002978, 0.09788), (0.04543, 0.01699, -0.04964), (0.06563, 0.01699, -0.04975), (0.06563, -0.01699, -0.04975), (0.04543, -0.01699, -0.04964), (0.02349, -0.007135, -0.05557), (0.02349, 0.007135, -0.05557), (0.03567, 0.007135, -0.04575), (0.03567, -0.007135, -0.04575), (0.0168, -0.00595, -0.02825), (0.0168, 0.00595, -0.02825), (0.02951, 0.00595, -0.0253), (0.02951, -0.00595, -0.0253)], [], [(5, 7, 2, 3), (10, 8, 13, 7, 6), (6, 7, 5, 4), (15, 5, 3, 29, 12), (10, 6, 4, 9), (8, 11, 0, 1), (8, 181, 183, 11), (7, 13, 14, 28, 2), (9, 11, 183, 182), (24, 12, 22, 26), (4, 5, 15, 11, 9), (13, 8, 1, 25, 14), (180, 10, 9, 182), (180, 181, 8, 10), (29, 3, 17, 31), (11, 15, 12, 24, 0), (19, 18, 44, 45), (3, 2, 16, 17), (28, 14, 19, 30), (14, 12, 18, 19), (70, 68, 35, 34), (25, 1, 21, 27), (1, 0, 20, 21), (12, 14, 23, 22), (14, 25, 27, 23), (23, 27, 39, 37), (0, 24, 26, 20), (2, 28, 30, 16), (16, 30, 54, 52), (12, 29, 31, 18), (361, 360, 77, 79), (71, 70, 34, 32), (68, 69, 33, 35), (69, 71, 32, 33), (37, 39, 43, 41), (27, 26, 38, 39), (22, 23, 37, 36), (26, 22, 36, 38), (43, 42, 90, 91), (39, 38, 42, 43), (36, 37, 41, 40), (38, 36, 40, 42), (46, 45, 49, 50), (30, 19, 45, 46), (31, 30, 46, 47), (18, 31, 47, 44), (51, 50, 98, 99), (44, 47, 51, 48), (47, 46, 50, 51), (45, 44, 48, 49), (137, 136, 58, 56), (30, 31, 55, 54), (31, 17, 53, 55), (17, 16, 52, 53), (169, 168, 61, 63), (139, 138, 57, 59), (137, 56, 140, 142), (136, 139, 59, 58), (60, 62, 63, 61), (168, 170, 60, 61), (171, 169, 63, 62), (170, 171, 62, 60), (21, 20, 66, 67), (27, 21, 67, 64), (20, 26, 65, 66), (26, 27, 64, 65), (67, 66, 71, 69), (64, 67, 69, 68), (66, 65, 70, 71), (64, 68, 74, 72), (75, 73, 72, 74), (68, 70, 75, 74), (65, 64, 72, 73), (70, 65, 73, 75), (76, 78, 82, 80), (363, 362, 78, 76), (362, 361, 79, 78), (360, 363, 76, 77), (82, 83, 87, 86), (78, 79, 83, 82), (77, 76, 80, 81), (79, 77, 81, 83), (87, 85, 84, 86), (81, 80, 84, 85), (83, 81, 85, 87), (80, 82, 86, 84), (125, 124, 94, 95), (40, 41, 117, 116), (42, 40, 88, 90), (41, 43, 91, 89), (93, 95, 94, 92), (127, 126, 93, 92), (124, 127, 92, 94), (126, 125, 95, 93), (98, 97, 101, 102), (49, 48, 96, 97), (50, 49, 97, 98), (48, 51, 99, 96), (103, 102, 106, 107), (96, 99, 103, 100), (99, 98, 102, 103), (96, 100, 110, 108), (106, 105, 104, 107), (101, 100, 104, 105), (102, 101, 105, 106), (100, 103, 107, 104), (111, 109, 113, 115), (100, 101, 111, 110), (97, 96, 108, 109), (101, 97, 109, 111), (113, 112, 114, 115), (109, 108, 112, 113), (108, 110, 114, 112), (110, 111, 115, 114), (117, 119, 123, 121), (88, 40, 116, 118), (89, 88, 118, 119), (41, 89, 119, 117), (120, 121, 123, 122), (116, 117, 121, 120), (118, 116, 120, 122), (119, 118, 122, 123), (131, 128, 125, 126), (130, 129, 127, 124), (129, 131, 126, 127), (128, 130, 135, 134), (91, 90, 130, 128), (88, 89, 131, 129), (90, 88, 129, 130), (89, 91, 128, 131), (134, 135, 132, 133), (125, 128, 134, 133), (130, 124, 132, 135), (124, 125, 133, 132), (54, 55, 139, 136), (53, 52, 137, 138), (55, 53, 138, 139), (52, 54, 136, 137), (142, 140, 144, 146), (56, 57, 141, 140), (138, 137, 142, 143), (57, 138, 143, 141), (153, 152, 150, 151), (140, 141, 145, 144), (143, 142, 146, 147), (141, 143, 147, 145), (150, 148, 164, 166), (154, 153, 151, 149), (152, 155, 148, 150), (154, 149, 157, 158), (144, 145, 154, 155), (146, 144, 155, 152), (145, 147, 153, 154), (147, 146, 152, 153), (159, 158, 162, 163), (149, 148, 156, 157), (148, 155, 159, 156), (155, 154, 158, 159), (163, 162, 161, 160), (156, 159, 163, 160), (158, 157, 161, 162), (157, 156, 160, 161), (167, 166, 164, 165), (148, 149, 165, 164), (151, 150, 166, 167), (149, 151, 167, 165), (56, 58, 171, 170), (58, 59, 169, 171), (57, 56, 170, 168), (59, 57, 168, 169), (177, 175, 174, 179), (186, 178, 179, 189, 184), (178, 176, 177, 179), (191, 188, 205, 175, 177), (186, 185, 176, 178), (184, 173, 172, 187), (184, 187, 183, 181), (179, 174, 204, 190, 189), (185, 182, 183, 187), (200, 202, 198, 188), (176, 185, 187, 191, 177), (189, 190, 201, 173, 184), (180, 182, 185, 186), (180, 186, 184, 181), (205, 207, 193, 175), (187, 172, 200, 188, 191), (195, 221, 220, 194), (175, 193, 192, 174), (204, 206, 195, 190), (190, 195, 194, 188), (246, 210, 211, 244), (201, 203, 197, 173), (173, 197, 196, 172), (188, 198, 199, 190), (190, 199, 203, 201), (199, 213, 215, 203), (172, 196, 202, 200), (174, 192, 206, 204), (192, 228, 230, 206), (188, 194, 207, 205), (211, 259, 257, 209), (247, 208, 210, 246), (244, 211, 209, 245), (245, 209, 208, 247), (213, 217, 219, 215), (203, 215, 214, 202), (198, 212, 213, 199), (202, 214, 212, 198), (219, 271, 270, 218), (215, 219, 218, 214), (212, 216, 217, 213), (214, 218, 216, 212), (222, 226, 225, 221), (206, 222, 221, 195), (207, 223, 222, 206), (194, 220, 223, 207), (227, 279, 278, 226), (220, 224, 227, 223), (223, 227, 226, 222), (221, 225, 224, 220), (317, 232, 234, 316), (206, 230, 231, 207), (207, 231, 229, 193), (193, 229, 228, 192), (349, 239, 237, 348), (319, 235, 233, 318), (317, 322, 320, 232), (316, 234, 235, 319), (236, 237, 239, 238), (348, 237, 236, 350), (351, 238, 239, 349), (350, 236, 238, 351), (197, 243, 242, 196), (203, 240, 243, 197), (196, 242, 241, 202), (202, 241, 240, 203), (243, 245, 247, 242), (240, 244, 245, 243), (242, 247, 246, 241), (240, 248, 250, 244), (250, 254, 255, 251), (244, 250, 251, 246), (241, 249, 248, 240), (246, 251, 249, 241), (253, 255, 254, 252), (249, 253, 252, 248), (248, 252, 254, 250), (251, 255, 253, 249), (256, 260, 262, 258), (208, 256, 258, 210), (210, 258, 259, 211), (209, 257, 256, 208), (262, 266, 267, 263), (259, 258, 352, 353), (257, 261, 260, 256), (259, 263, 261, 257), (267, 266, 264, 265), (261, 265, 264, 260), (263, 267, 265, 261), (260, 264, 266, 262), (305, 275, 274, 304), (216, 296, 297, 217), (218, 270, 268, 216), (217, 269, 271, 219), (273, 272, 274, 275), (307, 272, 273, 306), (304, 274, 272, 307), (306, 273, 275, 305), (278, 282, 281, 277), (225, 277, 276, 224), (226, 278, 277, 225), (224, 276, 279, 227), (283, 287, 286, 282), (276, 280, 283, 279), (279, 283, 282, 278), (276, 288, 290, 280), (286, 287, 284, 285), (281, 285, 284, 280), (282, 286, 285, 281), (280, 284, 287, 283), (291, 295, 293, 289), (280, 290, 291, 281), (277, 289, 288, 276), (281, 291, 289, 277), (293, 295, 294, 292), (289, 293, 292, 288), (288, 292, 294, 290), (290, 294, 295, 291), (297, 301, 303, 299), (268, 298, 296, 216), (269, 299, 298, 268), (217, 297, 299, 269), (300, 302, 303, 301), (296, 300, 301, 297), (298, 302, 300, 296), (299, 303, 302, 298), (311, 306, 305, 308), (310, 304, 307, 309), (309, 307, 306, 311), (308, 314, 315, 310), (271, 308, 310, 270), (268, 309, 311, 269), (270, 310, 309, 268), (269, 311, 308, 271), (314, 313, 312, 315), (305, 313, 314, 308), (310, 315, 312, 304), (304, 312, 313, 305), (230, 316, 319, 231), (229, 318, 317, 228), (231, 319, 318, 229), (228, 317, 316, 230), (322, 326, 324, 320), (232, 320, 321, 233), (318, 323, 322, 317), (233, 321, 323, 318), (333, 331, 330, 332), (320, 324, 325, 321), (323, 327, 326, 322), (321, 325, 327, 323), (330, 346, 344, 328), (334, 329, 331, 333), (332, 330, 328, 335), (334, 338, 337, 329), (324, 335, 334, 325), (326, 332, 335, 324), (325, 334, 333, 327), (327, 333, 332, 326), (339, 343, 342, 338), (329, 337, 336, 328), (328, 336, 339, 335), (335, 339, 338, 334), (343, 340, 341, 342), (336, 340, 343, 339), (338, 342, 341, 337), (337, 341, 340, 336), (347, 345, 344, 346), (328, 344, 345, 329), (331, 347, 346, 330), (329, 345, 347, 331), (232, 350, 351, 234), (234, 351, 349, 235), (233, 348, 350, 232), (235, 349, 348, 233), (355, 353, 357, 359), (263, 259, 353, 355), (258, 262, 354, 352), (262, 263, 355, 354), (356, 358, 359, 357), (354, 355, 359, 358), (352, 354, 358, 356), (353, 352, 356, 357), (363, 360, 366, 367), (34, 35, 361, 362), (32, 34, 362, 363), (35, 33, 360, 361), (367, 366, 370, 371), (32, 363, 367, 364), (360, 33, 365, 366), (33, 32, 364, 365), (369, 368, 371, 370), (364, 367, 371, 368), (366, 365, 369, 370), (365, 364, 368, 369)])
me_cube_002.materials.append(mat_coral)
me_cube_002.use_remesh_preserve_volume = False
me_cube_002.use_remesh_preserve_attributes = False
me_cube_002.use_mirror_vertex_groups = False
me_cube_002.update()
me_cube_001 = bpy.data.meshes.new('Cube.001')
me_cube_001.from_pydata([(0.01791, -0.01699, -0.2947), (0.01791, 0.01699, -0.2947), (0.1102, 0.01699, -0.3585), (0.1102, -0.01699, -0.3585), (0.02537, -0.01699, -0.5049), (0.04662, -0.02203, -0.4125), (0.02537, 0.01699, -0.5049), (0.04662, 0.01195, -0.4125), (0.01534, 0.02162, -0.3484), (0.01195, -0.01257, -0.503), (0.01195, 0.02162, -0.503), (0.01534, -0.01257, -0.3484), (0.0773, -0.01699, -0.3253), (0.03525, 0.01741, -0.3805), (0.0773, 0.01699, -0.3253), (0.03525, -0.01656, -0.3805), (0.1753, 0.01699, -0.3208), (0.1753, -0.01699, -0.3208), (0.1345, -0.01699, -0.2799), (0.1345, 0.01699, -0.2799), (0.01133, -0.01699, -0.2497), (0.01133, 0.01699, -0.2497), (0.09858, -0.01699, -0.2651), (0.09858, 0.01699, -0.2651), (0.05899, -0.01699, -0.3195), (0.05899, 0.01699, -0.3195), (0.06093, -0.01699, -0.2574), (0.06093, 0.01699, -0.2574), (0.09579, 0.01699, -0.3458), (0.09579, -0.01699, -0.3458), (0.1559, 0.01699, -0.2938), (0.1559, -0.01699, -0.2938), (0.03925, -0.01699, -0.08637), (0.03925, 0.01699, -0.08637), (0.06272, -0.01699, -0.0841), (0.06272, 0.01699, -0.0841), (0.144, -0.01699, -0.1872), (0.144, 0.01699, -0.1872), (0.1056, -0.01699, -0.1888), (0.1056, 0.01699, -0.1888), (0.1907, -0.01699, -0.07554), (0.1907, 0.01699, -0.07554), (0.1449, -0.01699, -0.07536), (0.1449, 0.01699, -0.07536), (0.2021, -0.01699, -0.1697), (0.2021, 0.01699, -0.1697), (0.2351, 0.01699, -0.1779), (0.2351, -0.01699, -0.1779), (0.2472, -0.01699, -0.05095), (0.2472, 0.01699, -0.05095), (0.2811, 0.01699, -0.05368), (0.2811, -0.01699, -0.05368), (0.2373, 0.01699, -0.2967), (0.2373, -0.01699, -0.2967), (0.218, 0.01699, -0.2697), (0.218, -0.01699, -0.2697), (0.3164, 0.01699, -0.2089), (0.3164, -0.01699, -0.2089), (0.2844, 0.01699, -0.1999), (0.2844, -0.01699, -0.1999), (0.3536, 0.01699, -0.03963), (0.3536, -0.01699, -0.03963), (0.3414, 0.01699, -0.03702), (0.3414, -0.01699, -0.03702), (0.05064, 0.01699, -0.1703), (0.05064, -0.01699, -0.1703), (0.0146, -0.01699, -0.1668), (0.0146, 0.01699, -0.1668), (0.04469, 0.01699, -0.1407), (0.01574, 0.01699, -0.138), (0.04469, -0.01699, -0.1407), (0.01574, -0.01699, -0.138), (0.07106, 0.01699, -0.1489), (0.07106, -0.01699, -0.1489), (0.05882, 0.01699, -0.1346), (0.05882, -0.01699, -0.1346), (0.04983, -0.01699, 0.02132), (0.04983, 0.01699, 0.02132), (0.07119, -0.01699, 0.01576), (0.07119, 0.01699, 0.01576), (0.06008, -0.01699, 0.06516), (0.06008, 0.01699, 0.06516), (0.08204, -0.01699, 0.06734), (0.08204, 0.01699, 0.06734), (0.06052, -0.01699, 0.11), (0.06052, 0.01699, 0.11), (0.0728, -0.01699, 0.1113), (0.0728, 0.01699, 0.1113), (0.1813, -0.01699, -0.02253), (0.1813, 0.01699, -0.02253), (0.1429, -0.01699, -0.02406), (0.1429, 0.01699, -0.02406), (0.1838, -0.01699, 0.1002), (0.1838, 0.01699, 0.1002), (0.164, -0.01699, 0.1101), (0.164, 0.01699, 0.1101), (0.2465, -0.01699, 0.02598), (0.2465, 0.01699, 0.02598), (0.2873, 0.01699, 0.02263), (0.2873, -0.01699, 0.02263), (0.2554, -0.01699, 0.05124), (0.2554, 0.01699, 0.05124), (0.2893, 0.01699, 0.04851), (0.2893, -0.01699, 0.04851), (0.2678, -0.01699, 0.1064), (0.2678, 0.01699, 0.1064), (0.2859, 0.01699, 0.1037), (0.2859, -0.01699, 0.1037), (0.2248, -0.01699, 0.05072), (0.2248, 0.01699, 0.05072), (0.2424, -0.01699, 0.05803), (0.2424, 0.01699, 0.05803), (0.2185, -0.01699, 0.09731), (0.2185, 0.01699, 0.09731), (0.2338, -0.01699, 0.09644), (0.2338, 0.01699, 0.09644), (0.2265, -0.01699, -0.01691), (0.2265, 0.01699, -0.01691), (0.2007, -0.01699, -0.008689), (0.2007, 0.01699, -0.008689), (0.226, -0.01699, 0.007323), (0.226, 0.01699, 0.007323), (0.2148, -0.01699, 0.00971), (0.2148, 0.01699, 0.00971), (0.1574, -0.01699, 0.06793), (0.1574, 0.01699, 0.06793), (0.183, 0.01699, 0.06161), (0.183, -0.01699, 0.06161), (0.1528, 0.01699, 0.03898), (0.1825, -0.01699, 0.03512), (0.1528, -0.01699, 0.03898), (0.1825, 0.01699, 0.03512), (0.136, -0.01699, 0.07772), (0.136, 0.01699, 0.07772), (0.1246, 0.01699, 0.0699), (0.1246, -0.01699, 0.0699), (0.2559, 0.01699, -0.2298), (0.296, 0.01699, -0.2508), (0.296, -0.01699, -0.2508), (0.2559, -0.01699, -0.2298), (0.337, 0.007132, -0.2198), (0.337, -0.007132, -0.2198), (0.3484, 0.007132, -0.2377), (0.3484, -0.007132, -0.2377), (0.3666, 0.007132, -0.201), (0.3666, -0.007132, -0.201), (0.378, 0.007132, -0.2189), (0.378, -0.007132, -0.2189), (0.3996, 0.007132, -0.1637), (0.3996, -0.007132, -0.1637), (0.4111, 0.007132, -0.1664), (0.4111, -0.007132, -0.1664), (0.3945, 0.007132, -0.1927), (0.3945, -0.007132, -0.1927), (0.3831, -0.007132, -0.1824), (0.3831, 0.007132, -0.1824), (0.3861, 0.003737, -0.1608), (0.3861, -0.003737, -0.1608), (0.3738, -0.003737, -0.1652), (0.3738, 0.003737, -0.1652), (0.3778, 0.002237, -0.1452), (0.3778, -0.002237, -0.1452), (0.3705, -0.002237, -0.1478), (0.3705, 0.002237, -0.1478), (0.4067, 0.007132, -0.1333), (0.4067, -0.007132, -0.1333), (0.4182, 0.007132, -0.136), (0.4182, -0.007132, -0.136), (0.3526, -0.01699, -0.08829), (0.3282, -0.01699, -0.08406), (0.3526, 0.01699, -0.08829), (0.3282, 0.01699, -0.08406), (-0.007688, -0.01699, -0.2947), (-0.007688, 0.01699, -0.2947), (-0.1102, 0.01699, -0.3585), (-0.1102, -0.01699, -0.3585), (-0.02537, -0.01699, -0.5049), (-0.03919, -0.02207, -0.4158), (-0.02537, 0.01699, -0.5049), (-0.03919, 0.01191, -0.4158), (0.0, 0.02162, -0.5024), (0.0, 0.02162, -0.383), (0.0, -0.01257, -0.5024), (0.0, -0.01257, -0.383), (-0.00809, 0.02162, -0.3448), (-0.01195, -0.01257, -0.503), (-0.01195, 0.02162, -0.503), (-0.00809, -0.01257, -0.3448), (-0.0773, -0.01699, -0.3253), (-0.02705, 0.01756, -0.3813), (-0.0773, 0.01699, -0.3253), (-0.02705, -0.01642, -0.3813), (-0.1753, 0.01699, -0.3208), (-0.1753, -0.01699, -0.3208), (-0.1345, -0.01699, -0.2799), (-0.1345, 0.01699, -0.2799), (-0.01133, -0.01699, -0.2497), (-0.01133, 0.01699, -0.2497), (-0.09858, -0.01699, -0.2651), (-0.09858, 0.01699, -0.2651), (-0.05899, -0.01699, -0.3195), (-0.05899, 0.01699, -0.3195), (-0.06093, -0.01699, -0.2574), (-0.06093, 0.01699, -0.2574), (-0.09579, 0.01699, -0.3458), (-0.09579, -0.01699, -0.3458), (-0.1559, 0.01699, -0.2938), (-0.1559, -0.01699, -0.2938), (-0.01668, -0.01699, -0.06603), (-0.01668, 0.01699, -0.06603), (-0.03875, -0.01699, -0.0656), (-0.03875, 0.01699, -0.0656), (-0.144, -0.01699, -0.1872), (-0.144, 0.01699, -0.1872), (-0.1056, -0.01699, -0.1888), (-0.1056, 0.01699, -0.1888), (-0.1694, -0.01699, -0.07712), (-0.1694, 0.01699, -0.07712), (-0.1236, -0.01699, -0.07694), (-0.1236, 0.01699, -0.07694), (-0.2021, -0.01699, -0.1697), (-0.2021, 0.01699, -0.1697), (-0.2351, 0.01699, -0.1779), (-0.2351, -0.01699, -0.1779), (-0.2472, -0.01699, -0.05095), (-0.2472, 0.01699, -0.05095), (-0.2811, 0.01699, -0.05368), (-0.2811, -0.01699, -0.05368), (-0.2373, 0.01699, -0.2967), (-0.2373, -0.01699, -0.2967), (-0.218, 0.01699, -0.2697), (-0.218, -0.01699, -0.2697), (-0.3164, 0.01699, -0.2089), (-0.3164, -0.01699, -0.2089), (-0.2844, 0.01699, -0.1999), (-0.2844, -0.01699, -0.1999), (-0.3687, 0.01699, -0.04931), (-0.3687, -0.01699, -0.04931), (-0.3584, 0.01699, -0.04206), (-0.3584, -0.01699, -0.04206), (-0.05064, 0.01699, -0.1703), (-0.05064, -0.01699, -0.1703), (-0.0146, -0.01699, -0.1668), (-0.0146, 0.01699, -0.1668), (-0.03259, 0.01699, -0.1279), (-0.009804, 0.01699, -0.1237), (-0.03259, -0.01699, -0.1279), (-0.009804, -0.01699, -0.1237), (-0.07106, 0.01699, -0.1489), (-0.07106, -0.01699, -0.1489), (-0.05882, 0.01699, -0.1346), (-0.05882, -0.01699, -0.1346), (-0.09381, 0.01699, -0.1071), (-0.09381, -0.01699, -0.1071), (-0.07528, 0.01699, -0.1037), (-0.07528, -0.01699, -0.1037), (-0.03844, -0.01699, 0.01879), (-0.03844, 0.01699, 0.01879), (-0.05761, -0.01056, 0.03286), (-0.05761, 0.01056, 0.03286), (-0.02832, -0.01699, 0.06266), (-0.02832, 0.01699, 0.06266), (-0.04954, -0.01056, 0.06463), (-0.04954, 0.01056, 0.06463), (-0.008965, -0.01699, 0.1031), (-0.008965, 0.01699, 0.1031), (-0.01943, -0.01699, 0.1097), (-0.01943, 0.01699, 0.1097), (-0.1599, -0.01699, -0.02411), (-0.1599, 0.01699, -0.02411), (-0.1215, -0.01699, -0.02564), (-0.1215, 0.01699, -0.02564), (-0.1385, -0.01699, 0.1145), (-0.1385, 0.01699, 0.1145), (-0.1164, -0.01699, 0.1157), (-0.1164, 0.01699, 0.1157), (-0.2678, -0.01699, 0.02274), (-0.2678, 0.01699, 0.02274), (-0.3047, 0.01699, 0.004835), (-0.3047, -0.01699, 0.004835), (-0.2853, -0.01699, 0.04304), (-0.2853, 0.01699, 0.04304), (-0.316, 0.01699, 0.0282), (-0.316, -0.01699, 0.0282), (-0.3168, -0.01699, 0.08999), (-0.3168, 0.01699, 0.08999), (-0.3327, 0.01699, 0.08089), (-0.3327, -0.01699, 0.08089), (-0.2566, -0.01699, 0.05363), (-0.2566, 0.01699, 0.05363), (-0.2757, -0.01699, 0.05409), (-0.2757, 0.01699, 0.05409), (-0.2676, -0.01699, 0.09937), (-0.2676, 0.01699, 0.09937), (-0.2815, -0.01699, 0.093), (-0.2815, 0.01699, 0.093), (-0.2051, -0.01699, -0.01849), (-0.2051, 0.01699, -0.01849), (-0.1794, -0.01699, -0.01027), (-0.1794, 0.01699, -0.01027), (-0.2046, -0.01699, 0.005741), (-0.2046, 0.01699, 0.005741), (-0.1934, -0.01699, 0.008128), (-0.1934, 0.01699, 0.008128), (-0.1273, -0.01699, 0.07437), (-0.1273, 0.01699, 0.07437), (-0.1533, 0.01699, 0.07891), (-0.1533, -0.01699, 0.07891), (-0.1348, 0.01699, 0.04603), (-0.1635, -0.01699, 0.05445), (-0.1348, -0.01699, 0.04603), (-0.1635, 0.01699, 0.05445), (-0.1038, -0.01699, 0.07473), (-0.1038, 0.01699, 0.07473), (-0.09652, 0.01699, 0.06299), (-0.09652, -0.01699, 0.06299), (-0.2559, 0.01699, -0.2298), (-0.296, 0.01699, -0.2508), (-0.296, -0.01699, -0.2508), (-0.2559, -0.01699, -0.2298), (-0.337, 0.007132, -0.2198), (-0.337, -0.007132, -0.2198), (-0.3484, 0.007132, -0.2377), (-0.3484, -0.007132, -0.2377), (-0.3592, 0.007132, -0.1983), (-0.3592, -0.007132, -0.1983), (-0.3645, 0.007132, -0.2188), (-0.3645, -0.007132, -0.2188), (-0.402, 0.007132, -0.1729), (-0.402, -0.007132, -0.1729), (-0.4121, 0.007132, -0.179), (-0.4121, -0.007132, -0.179), (-0.3883, 0.007132, -0.1989), (-0.3883, -0.007132, -0.1989), (-0.3806, -0.007132, -0.1856), (-0.3806, 0.007132, -0.1856), (-0.3901, 0.003737, -0.166), (-0.3901, -0.003737, -0.166), (-0.377, -0.003737, -0.1664), (-0.377, 0.003737, -0.1664), (-0.387, 0.002237, -0.1486), (-0.387, -0.002237, -0.1486), (-0.3792, -0.002237, -0.1488), (-0.3792, 0.002237, -0.1488), (-0.4181, 0.007132, -0.1462), (-0.4181, -0.007132, -0.1462), (-0.4282, 0.007132, -0.1523), (-0.4282, -0.007132, -0.1523), (-0.3484, -0.01699, -0.09358), (-0.3277, -0.01699, -0.08), (-0.3484, 0.01699, -0.09358), (-0.3277, 0.01699, -0.08), (-0.06856, -0.00536, 0.05542), (-0.06856, 0.005361, 0.05542), (-0.05784, -0.00536, 0.06814), (-0.05784, 0.005361, 0.06814), (-0.07664, -0.002977, 0.09826), (-0.07664, 0.002978, 0.09826), (-0.06741, -0.002977, 0.09788), (-0.06741, 0.002978, 0.09788), (0.04543, 0.01699, -0.04964), (0.06563, 0.01699, -0.04975), (0.06563, -0.01699, -0.04975), (0.04543, -0.01699, -0.04964), (0.02349, -0.007135, -0.05557), (0.02349, 0.007135, -0.05557), (0.03567, 0.007135, -0.04575), (0.03567, -0.007135, -0.04575), (0.0168, -0.00595, -0.02825), (0.0168, 0.00595, -0.02825), (0.02951, 0.00595, -0.0253), (0.02951, -0.00595, -0.0253)], [], [(5, 7, 2, 3), (10, 8, 13, 7, 6), (6, 7, 5, 4), (15, 5, 3, 29, 12), (10, 6, 4, 9), (8, 11, 0, 1), (8, 181, 183, 11), (7, 13, 14, 28, 2), (9, 11, 183, 182), (24, 12, 22, 26), (4, 5, 15, 11, 9), (13, 8, 1, 25, 14), (180, 10, 9, 182), (180, 181, 8, 10), (29, 3, 17, 31), (11, 15, 12, 24, 0), (19, 18, 44, 45), (3, 2, 16, 17), (28, 14, 19, 30), (14, 12, 18, 19), (70, 68, 35, 34), (25, 1, 21, 27), (1, 0, 20, 21), (12, 14, 23, 22), (14, 25, 27, 23), (23, 27, 39, 37), (0, 24, 26, 20), (2, 28, 30, 16), (16, 30, 54, 52), (12, 29, 31, 18), (361, 360, 77, 79), (71, 70, 34, 32), (68, 69, 33, 35), (69, 71, 32, 33), (37, 39, 43, 41), (27, 26, 38, 39), (22, 23, 37, 36), (26, 22, 36, 38), (43, 42, 90, 91), (39, 38, 42, 43), (36, 37, 41, 40), (38, 36, 40, 42), (46, 45, 49, 50), (30, 19, 45, 46), (31, 30, 46, 47), (18, 31, 47, 44), (51, 50, 98, 99), (44, 47, 51, 48), (47, 46, 50, 51), (45, 44, 48, 49), (137, 136, 58, 56), (30, 31, 55, 54), (31, 17, 53, 55), (17, 16, 52, 53), (169, 168, 61, 63), (139, 138, 57, 59), (137, 56, 140, 142), (136, 139, 59, 58), (60, 62, 63, 61), (168, 170, 60, 61), (171, 169, 63, 62), (170, 171, 62, 60), (21, 20, 66, 67), (27, 21, 67, 64), (20, 26, 65, 66), (26, 27, 64, 65), (67, 66, 71, 69), (64, 67, 69, 68), (66, 65, 70, 71), (64, 68, 74, 72), (75, 73, 72, 74), (68, 70, 75, 74), (65, 64, 72, 73), (70, 65, 73, 75), (76, 78, 82, 80), (363, 362, 78, 76), (362, 361, 79, 78), (360, 363, 76, 77), (82, 83, 87, 86), (78, 79, 83, 82), (77, 76, 80, 81), (79, 77, 81, 83), (87, 85, 84, 86), (81, 80, 84, 85), (83, 81, 85, 87), (80, 82, 86, 84), (125, 124, 94, 95), (40, 41, 117, 116), (42, 40, 88, 90), (41, 43, 91, 89), (93, 95, 94, 92), (127, 126, 93, 92), (124, 127, 92, 94), (126, 125, 95, 93), (98, 97, 101, 102), (49, 48, 96, 97), (50, 49, 97, 98), (48, 51, 99, 96), (103, 102, 106, 107), (96, 99, 103, 100), (99, 98, 102, 103), (96, 100, 110, 108), (106, 105, 104, 107), (101, 100, 104, 105), (102, 101, 105, 106), (100, 103, 107, 104), (111, 109, 113, 115), (100, 101, 111, 110), (97, 96, 108, 109), (101, 97, 109, 111), (113, 112, 114, 115), (109, 108, 112, 113), (108, 110, 114, 112), (110, 111, 115, 114), (117, 119, 123, 121), (88, 40, 116, 118), (89, 88, 118, 119), (41, 89, 119, 117), (120, 121, 123, 122), (116, 117, 121, 120), (118, 116, 120, 122), (119, 118, 122, 123), (131, 128, 125, 126), (130, 129, 127, 124), (129, 131, 126, 127), (128, 130, 135, 134), (91, 90, 130, 128), (88, 89, 131, 129), (90, 88, 129, 130), (89, 91, 128, 131), (134, 135, 132, 133), (125, 128, 134, 133), (130, 124, 132, 135), (124, 125, 133, 132), (54, 55, 139, 136), (53, 52, 137, 138), (55, 53, 138, 139), (52, 54, 136, 137), (142, 140, 144, 146), (56, 57, 141, 140), (138, 137, 142, 143), (57, 138, 143, 141), (153, 152, 150, 151), (140, 141, 145, 144), (143, 142, 146, 147), (141, 143, 147, 145), (150, 148, 164, 166), (154, 153, 151, 149), (152, 155, 148, 150), (154, 149, 157, 158), (144, 145, 154, 155), (146, 144, 155, 152), (145, 147, 153, 154), (147, 146, 152, 153), (159, 158, 162, 163), (149, 148, 156, 157), (148, 155, 159, 156), (155, 154, 158, 159), (163, 162, 161, 160), (156, 159, 163, 160), (158, 157, 161, 162), (157, 156, 160, 161), (167, 166, 164, 165), (148, 149, 165, 164), (151, 150, 166, 167), (149, 151, 167, 165), (56, 58, 171, 170), (58, 59, 169, 171), (57, 56, 170, 168), (59, 57, 168, 169), (177, 175, 174, 179), (186, 178, 179, 189, 184), (178, 176, 177, 179), (191, 188, 205, 175, 177), (186, 185, 176, 178), (184, 173, 172, 187), (184, 187, 183, 181), (179, 174, 204, 190, 189), (185, 182, 183, 187), (200, 202, 198, 188), (176, 185, 187, 191, 177), (189, 190, 201, 173, 184), (180, 182, 185, 186), (180, 186, 184, 181), (205, 207, 193, 175), (187, 172, 200, 188, 191), (195, 221, 220, 194), (175, 193, 192, 174), (204, 206, 195, 190), (190, 195, 194, 188), (246, 210, 211, 244), (201, 203, 197, 173), (173, 197, 196, 172), (188, 198, 199, 190), (190, 199, 203, 201), (199, 213, 215, 203), (172, 196, 202, 200), (174, 192, 206, 204), (192, 228, 230, 206), (188, 194, 207, 205), (211, 259, 257, 209), (247, 208, 210, 246), (244, 211, 209, 245), (245, 209, 208, 247), (213, 217, 219, 215), (203, 215, 214, 202), (198, 212, 213, 199), (202, 214, 212, 198), (219, 271, 270, 218), (215, 219, 218, 214), (212, 216, 217, 213), (214, 218, 216, 212), (222, 226, 225, 221), (206, 222, 221, 195), (207, 223, 222, 206), (194, 220, 223, 207), (227, 279, 278, 226), (220, 224, 227, 223), (223, 227, 226, 222), (221, 225, 224, 220), (317, 232, 234, 316), (206, 230, 231, 207), (207, 231, 229, 193), (193, 229, 228, 192), (349, 239, 237, 348), (319, 235, 233, 318), (317, 322, 320, 232), (316, 234, 235, 319), (236, 237, 239, 238), (348, 237, 236, 350), (351, 238, 239, 349), (350, 236, 238, 351), (197, 243, 242, 196), (203, 240, 243, 197), (196, 242, 241, 202), (202, 241, 240, 203), (243, 245, 247, 242), (240, 244, 245, 243), (242, 247, 246, 241), (240, 248, 250, 244), (250, 254, 255, 251), (244, 250, 251, 246), (241, 249, 248, 240), (246, 251, 249, 241), (253, 255, 254, 252), (249, 253, 252, 248), (248, 252, 254, 250), (251, 255, 253, 249), (256, 260, 262, 258), (208, 256, 258, 210), (210, 258, 259, 211), (209, 257, 256, 208), (262, 266, 267, 263), (259, 258, 352, 353), (257, 261, 260, 256), (259, 263, 261, 257), (267, 266, 264, 265), (261, 265, 264, 260), (263, 267, 265, 261), (260, 264, 266, 262), (305, 275, 274, 304), (216, 296, 297, 217), (218, 270, 268, 216), (217, 269, 271, 219), (273, 272, 274, 275), (307, 272, 273, 306), (304, 274, 272, 307), (306, 273, 275, 305), (278, 282, 281, 277), (225, 277, 276, 224), (226, 278, 277, 225), (224, 276, 279, 227), (283, 287, 286, 282), (276, 280, 283, 279), (279, 283, 282, 278), (276, 288, 290, 280), (286, 287, 284, 285), (281, 285, 284, 280), (282, 286, 285, 281), (280, 284, 287, 283), (291, 295, 293, 289), (280, 290, 291, 281), (277, 289, 288, 276), (281, 291, 289, 277), (293, 295, 294, 292), (289, 293, 292, 288), (288, 292, 294, 290), (290, 294, 295, 291), (297, 301, 303, 299), (268, 298, 296, 216), (269, 299, 298, 268), (217, 297, 299, 269), (300, 302, 303, 301), (296, 300, 301, 297), (298, 302, 300, 296), (299, 303, 302, 298), (311, 306, 305, 308), (310, 304, 307, 309), (309, 307, 306, 311), (308, 314, 315, 310), (271, 308, 310, 270), (268, 309, 311, 269), (270, 310, 309, 268), (269, 311, 308, 271), (314, 313, 312, 315), (305, 313, 314, 308), (310, 315, 312, 304), (304, 312, 313, 305), (230, 316, 319, 231), (229, 318, 317, 228), (231, 319, 318, 229), (228, 317, 316, 230), (322, 326, 324, 320), (232, 320, 321, 233), (318, 323, 322, 317), (233, 321, 323, 318), (333, 331, 330, 332), (320, 324, 325, 321), (323, 327, 326, 322), (321, 325, 327, 323), (330, 346, 344, 328), (334, 329, 331, 333), (332, 330, 328, 335), (334, 338, 337, 329), (324, 335, 334, 325), (326, 332, 335, 324), (325, 334, 333, 327), (327, 333, 332, 326), (339, 343, 342, 338), (329, 337, 336, 328), (328, 336, 339, 335), (335, 339, 338, 334), (343, 340, 341, 342), (336, 340, 343, 339), (338, 342, 341, 337), (337, 341, 340, 336), (347, 345, 344, 346), (328, 344, 345, 329), (331, 347, 346, 330), (329, 345, 347, 331), (232, 350, 351, 234), (234, 351, 349, 235), (233, 348, 350, 232), (235, 349, 348, 233), (355, 353, 357, 359), (263, 259, 353, 355), (258, 262, 354, 352), (262, 263, 355, 354), (356, 358, 359, 357), (354, 355, 359, 358), (352, 354, 358, 356), (353, 352, 356, 357), (363, 360, 366, 367), (34, 35, 361, 362), (32, 34, 362, 363), (35, 33, 360, 361), (367, 366, 370, 371), (32, 363, 367, 364), (360, 33, 365, 366), (33, 32, 364, 365), (369, 368, 371, 370), (364, 367, 371, 368), (366, 365, 369, 370), (365, 364, 368, 369)])
me_cube_001.materials.append(mat_coral)
me_cube_001.use_remesh_preserve_volume = False
me_cube_001.use_remesh_preserve_attributes = False
me_cube_001.use_mirror_vertex_groups = False
me_cube_001.update()

# ---- objects
ob_cube_002 = bpy.data.objects.new('Cube.002', me_cube_003)
ob_cube_001 = bpy.data.objects.new('Cube.001', me_cube_002)
ob_cube = bpy.data.objects.new('Cube', me_cube_001)

# ---- transforms, parenting, visibility, modifiers, constraints
ob_cube_002.location = (-0.06084, -0.2755, -0.07422)
ob_cube_002.rotation_euler = (0.5684, -0.1053, -0.04402)
ob_cube_002.lineart.crease_threshold = 0.0
ob_cube_001.location = (0.06105, 0.2944, -0.09394)
ob_cube_001.rotation_euler = (-0.6393, 0.1454, -0.03573)
ob_cube_001.lineart.crease_threshold = 0.0
ob_cube.location = (0.0, 0.0, 0.0)
ob_cube.lineart.crease_threshold = 0.0

# ---- collection membership
col_collection_1.objects.link(ob_cube_002)
col_collection_1.objects.link(ob_cube_001)
col_collection_1.objects.link(ob_cube)

# ---- scene / render settings (as saved in the file)
scene.frame_start = 1; scene.frame_end = 250; scene.frame_set(1)
scene.render.engine = 'BLENDER_EEVEE_NEXT'
scene.render.resolution_percentage = 50
scene.render.dither_intensity = 0.0
scene.cycles.use_denoising = False
scene.cycles.samples = 128
scene.cycles.sampling_pattern = 'TABULATED_SOBOL'
scene.cycles.light_sampling_threshold = 0.0
scene.cycles.use_adaptive_sampling = False
scene.cycles.use_light_tree = False
scene.cycles.blur_glossy = 0.0
scene.cycles.sample_clamp_indirect = 0.0
scene.view_settings.view_transform = 'Standard'
bpy.context.view_layer.update()

# ---- added for rendering (the .blend has no active camera and no usable light): camera, sun
cam_auto = bpy.data.cameras.new('AutoCamera')
cam_auto.lens = 50.0
cam_auto.sensor_width = 36.0
cam_auto.clip_end = 1000.0
ob_auto_camera = bpy.data.objects.new('AutoCamera', cam_auto)
scene.collection.objects.link(ob_auto_camera)
ob_auto_camera.location = (1.31848, -1.57634, 0.831698)
ob_auto_camera.rotation_euler = (1.09748, -7.21219e-08, 0.694738)
scene.camera = ob_auto_camera
light_auto_sun = bpy.data.lights.new('AutoSun', 'SUN')
light_auto_sun.energy = 3.0
light_auto_sun.angle = 0.0523599
ob_auto_sun = bpy.data.objects.new('AutoSun', light_auto_sun)
scene.collection.objects.link(ob_auto_sun)
ob_auto_sun.rotation_euler = (0.872665, 0.174533, 0.523599)
bpy.context.view_layer.update()
